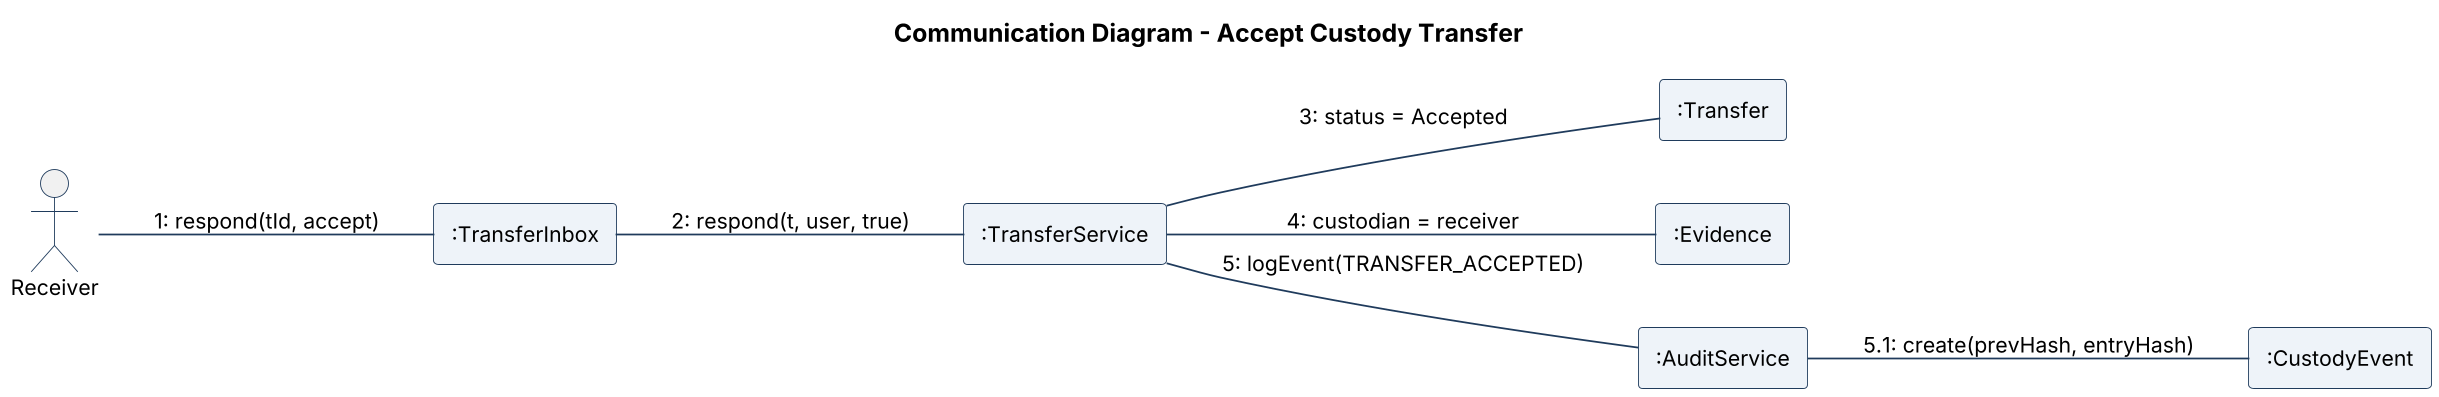

The diagram above was rendered by PlantUML. Its source (embedded in the PNG):
@startuml
!include style.iuml
title Communication Diagram - Accept Custody Transfer
left to right direction
skinparam rectangleBorderColor #1f3b5c
skinparam rectangleBackgroundColor #eef3f9
actor Receiver
rectangle ":TransferInbox" as V
rectangle ":TransferService" as TS
rectangle ":Transfer" as T
rectangle ":Evidence" as E
rectangle ":AuditService" as AS
rectangle ":CustodyEvent" as CE
Receiver -- V : "1: respond(tId, accept)"
V -- TS : "2: respond(t, user, true)"
TS -- T : "3: status = Accepted"
TS -- E : "4: custodian = receiver"
TS -- AS : "5: logEvent(TRANSFER_ACCEPTED)"
AS -- CE : "5.1: create(prevHash, entryHash)"
@enduml